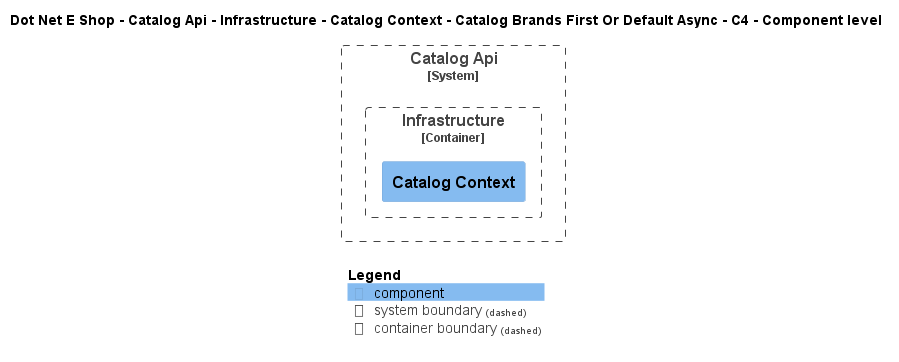

The diagram above was rendered by PlantUML. Its source (embedded in the PNG):
@startuml
!include ..\..\..\..\..\..\..\..\..\.c4s\C4_Component.puml

AddElementTag("c4interflow:lifecycle:new", $bgColor=green, $fontColor=#ffffff, $borderColor=green, $shadowing="False")
AddElementTag("c4interflow:lifecycle:changed", $bgColor=orange, $fontColor=#ffffff, $borderColor=orange, $shadowing="False")
AddElementTag("c4interflow:lifecycle:removed", $bgColor=red, $fontColor=#ffffff, $borderColor=red, $shadowing="False")

AddRelTag("c4interflow:lifecycle:new", $textColor=green, $lineColor=green)
AddRelTag("c4interflow:lifecycle:changed", $textColor=orange, $lineColor=orange)
AddRelTag("c4interflow:lifecycle:removed", $textColor=red, $lineColor=red)

SHOW_PERSON_PORTRAIT()
LAYOUT_TOP_DOWN()

skinparam linetype polyline

title Dot Net E Shop - Catalog Api - Infrastructure - Catalog Context - Catalog Brands First Or Default Async - C4 - Component level


System_Boundary(DotNetEShop.SoftwareSystems.CatalogApi, "Catalog Api") {
    
Container_Boundary(DotNetEShop.SoftwareSystems.CatalogApi.Containers.Infrastructure, "Infrastructure") {
    Component(DotNetEShop.SoftwareSystems.CatalogApi.Containers.Infrastructure.Components.CatalogContext, "Catalog Context", "", "")
}
}



SHOW_LEGEND()
@enduml